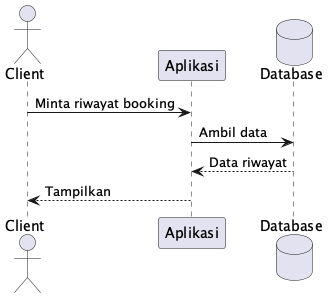

The diagram above was rendered by PlantUML. Its source (embedded in the PNG):
@startuml
actor Client
participant Aplikasi
database Database

Client -> Aplikasi: Minta riwayat booking
Aplikasi -> Database: Ambil data
Database --> Aplikasi: Data riwayat
Aplikasi --> Client: Tampilkan
@enduml